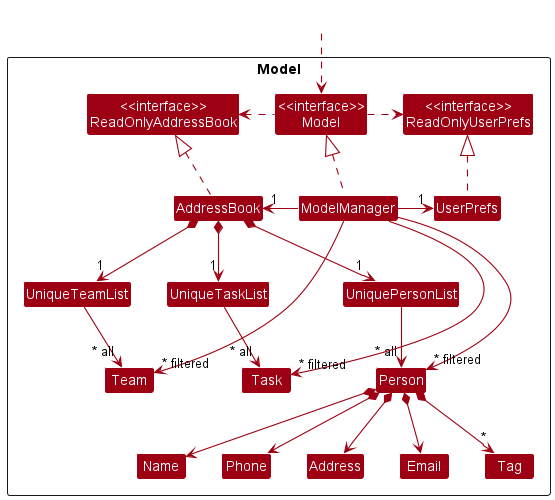

The diagram above was rendered by PlantUML. Its source (embedded in the PNG):
@startuml
!include style.puml
skinparam arrowThickness 1.1
skinparam arrowColor MODEL_COLOR
skinparam classBackgroundColor MODEL_COLOR

Package Model <<Rectangle>>{
Class "<<interface>>\nReadOnlyAddressBook" as ReadOnlyAddressBook
Class "<<interface>>\nReadOnlyUserPrefs" as ReadOnlyUserPrefs
Class "<<interface>>\nModel" as Model
Class AddressBook
Class ModelManager
Class UserPrefs

Class UniquePersonList
Class Person
Class Address
Class Email
Class Name
Class Phone
Class Tag

Class UniqueTeamList
Class Team

Class UniqueTaskList
Class Task
}

Class HiddenOutside #FFFFFF
HiddenOutside ..> Model

AddressBook .up.|> ReadOnlyAddressBook

ModelManager .up.|> Model
Model .right.> ReadOnlyUserPrefs
Model .left.> ReadOnlyAddressBook
ModelManager -left-> "1" AddressBook
ModelManager -right-> "1" UserPrefs
UserPrefs .up.|> ReadOnlyUserPrefs

AddressBook *--> "1" UniquePersonList
UniquePersonList --> "~* all" Person
Person *--> Name
Person *--> Phone
Person *--> Email
Person *--> Address
Person *--> "*" Tag

AddressBook *-> "1" UniqueTeamList
UniqueTeamList -> "~* all" Team

AddressBook *-> "1" UniqueTaskList
UniqueTaskList -> "~* all" Task

Name -[hidden]right-> Phone
Phone -[hidden]right-> Address
Address -[hidden]right-> Email

ModelManager -->"~* filtered" Person
ModelManager --->"~* filtered" Team
ModelManager --->"~* filtered" Task
@enduml